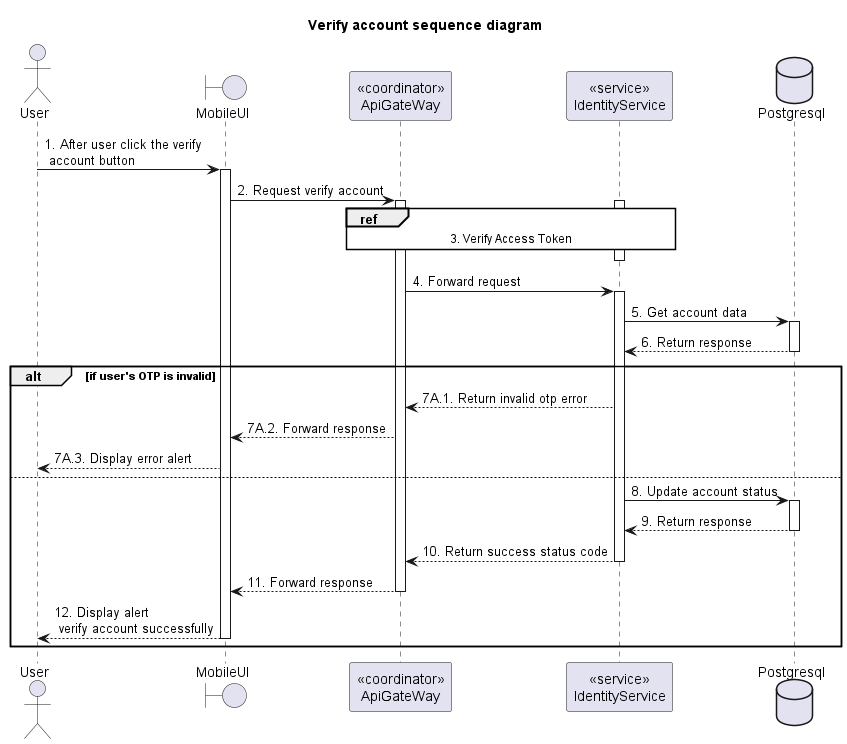

The diagram above was rendered by PlantUML. Its source (embedded in the PNG):
@startuml Sequence
title "Verify account sequence diagram"

<style>
  sequenceDiagram {
    reference {
      BackGroundColor white
    }
}
</style>

actor User
boundary MobileUI
participant "<<coordinator>>\nApiGateWay" as ApiGateway
participant "<<service>>\nIdentityService" as IdentityService
database Postgresql

User -> MobileUI ++: 1. After user click the verify\n account button
MobileUI -> ApiGateway ++: 2. Request verify account

activate IdentityService
ref over ApiGateway, IdentityService: 3. Verify Access Token
ApiGateway -[hidden]-> IdentityService
deactivate IdentityService

ApiGateway -> IdentityService ++: 4. Forward request
IdentityService -> Postgresql ++: 5. Get account data
IdentityService <-- Postgresql --: 6. Return response

alt if user's OTP is invalid
    ApiGateway <-- IdentityService: 7A.1. Return invalid otp error
    MobileUI <-- ApiGateway: 7A.2. Forward response
    User <-- MobileUI: 7A.3. Display error alert
else
    IdentityService -> Postgresql ++: 8. Update account status
    IdentityService <-- Postgresql --: 9. Return response
    ApiGateway <-- IdentityService --: 10. Return success status code
    MobileUI <-- ApiGateway --: 11. Forward response
    User <-- MobileUI --: 12. Display alert\n verify account successfully
end

@enduml